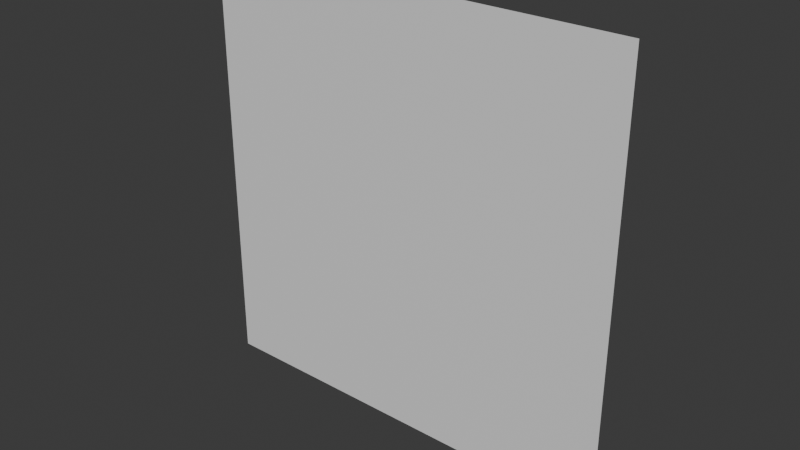 # Source: squaroid.blend  (saved by Blender 4.1.24; exported with 4.5.12 LTS)
import bpy
from mathutils import Matrix  # noqa: F401  (used for matrix-valued properties, if any)

bpy.ops.wm.read_factory_settings(use_empty=True)
scene = bpy.context.scene
scene.name = 'Scene'

# ---- collections
col_collection = bpy.data.collections.new('Collection'); scene.collection.children.link(col_collection)

# ---- materials (node trees are filled in below, after node groups)
mat_material = bpy.data.materials.new('Material')
mat_material.alpha_threshold = 0.0
mat_material.use_transparent_shadow = False
mat_material.roughness = 0.5
mat_material.line_color = (0.0, 0.0, 0.0, 1.0)

# ---- material node trees
mat_material.use_nodes = True; mat_material.node_tree.nodes.clear()
_N = mat_material.node_tree.nodes; _L = mat_material.node_tree.links
n0 = _N.new('ShaderNodeOutputMaterial'); n0.name = 'Material Output'; n0.location = (300, 300)
n1 = _N.new('ShaderNodeBsdfPrincipled'); n1.name = 'Principled BSDF'; n1.location = (10, 300)
n1.inputs[3].default_value = 1.45
_L.new(n1.outputs[0], n0.inputs[0])
n0.is_active_output = True

# ---- world
world_world = bpy.data.worlds.new('World'); scene.world = world_world
world_world.use_nodes = True; world_world.node_tree.nodes.clear()
_N = world_world.node_tree.nodes; _L = world_world.node_tree.links
n0 = _N.new('ShaderNodeOutputWorld'); n0.name = 'World Output'; n0.location = (300, 300)
n1 = _N.new('ShaderNodeBackground'); n1.name = 'Background'; n1.location = (10, 300)
n1.inputs[0].default_value = (0.05088, 0.05088, 0.05088, 1.0)
_L.new(n1.outputs[0], n0.inputs[0])
n0.is_active_output = True
world_world.color = (0.05088, 0.05088, 0.05088)
world_world.use_sun_shadow = False
world_world.sun_shadow_jitter_overblur = 0.0

# ---- meshes
me_cube = bpy.data.meshes.new('Cube')
me_cube.from_pydata([(0.5, 4.371e-08, 0.5), (0.5, 4.371e-08, -0.5), (-0.5, -4.371e-08, 0.5), (-0.5, -4.371e-08, -0.5)], [], [(3, 2, 0, 1)])
_uv = me_cube.uv_layers.new(name='UVMap')
_uv.uv.foreach_set('vector', [0.0, 0.0, 1.0, 0.0, 1.0, 1.0, 0.0, 1.0])
me_cube.materials.append(mat_material)
me_cube.use_mirror_vertex_groups = False
me_cube.update()

# ---- objects
ob_cube = bpy.data.objects.new('Cube', me_cube)

# ---- transforms, parenting, visibility, modifiers, constraints
ob_cube.location = (0.0, 0.0, 0.0)
ob_cube.lock_rotations_4d = False
ob_cube.empty_display_type = 'ARROWS'
ob_cube.lineart.crease_threshold = 0.0

# ---- collection membership
col_collection.objects.link(ob_cube)

# ---- scene / render settings (as saved in the file)
scene.frame_start = 1; scene.frame_end = 250; scene.frame_set(1)
scene.render.engine = 'BLENDER_EEVEE_NEXT'
scene.cycles.sampling_pattern = 'TABULATED_SOBOL'
scene.eevee.ray_tracing_options.trace_max_roughness = 0.0
bpy.context.view_layer.update()

# ---- added for rendering (the .blend has no active camera and no usable light): camera, sun
cam_auto = bpy.data.cameras.new('AutoCamera')
cam_auto.lens = 50.0
cam_auto.sensor_width = 36.0
cam_auto.clip_end = 1000.0
ob_auto_camera = bpy.data.objects.new('AutoCamera', cam_auto)
scene.collection.objects.link(ob_auto_camera)
ob_auto_camera.location = (1.30847, -1.57016, 1.04677)
ob_auto_camera.rotation_euler = (1.09748, -7.21219e-08, 0.694738)
scene.camera = ob_auto_camera
light_auto_sun = bpy.data.lights.new('AutoSun', 'SUN')
light_auto_sun.energy = 3.0
light_auto_sun.angle = 0.0523599
ob_auto_sun = bpy.data.objects.new('AutoSun', light_auto_sun)
scene.collection.objects.link(ob_auto_sun)
ob_auto_sun.rotation_euler = (0.872665, 0.174533, 0.523599)
bpy.context.view_layer.update()
